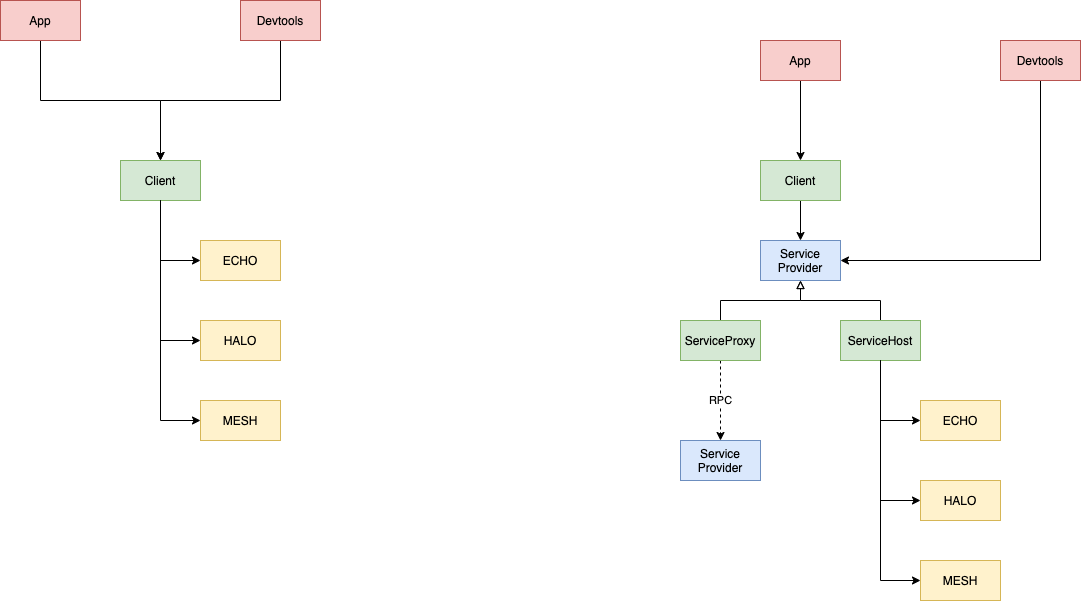

The diagram above was exported from draw.io. Its source (the exported page's mxGraphModel, read from the mxfile embedded in the PNG):
<mxGraphModel dx="1773" dy="1815" grid="1" gridSize="10" guides="1" tooltips="1" connect="1" arrows="1" fold="1" page="1" pageScale="1" pageWidth="827" pageHeight="1169" math="0" shadow="0">
  <root>
    <mxCell id="0" />
    <mxCell id="1" parent="0" />
    <mxCell id="towpbqfOXc5ZOHGrjeR9-1" value="Service&lt;br&gt;Provider" style="rounded=0;whiteSpace=wrap;html=1;fillColor=#dae8fc;strokeColor=#6c8ebf;" vertex="1" parent="1">
      <mxGeometry x="360" y="160" width="80" height="40" as="geometry" />
    </mxCell>
    <mxCell id="towpbqfOXc5ZOHGrjeR9-3" style="edgeStyle=orthogonalEdgeStyle;rounded=0;orthogonalLoop=1;jettySize=auto;html=1;exitX=0.5;exitY=1;exitDx=0;exitDy=0;entryX=0.5;entryY=0;entryDx=0;entryDy=0;" edge="1" parent="1" source="towpbqfOXc5ZOHGrjeR9-2" target="towpbqfOXc5ZOHGrjeR9-1">
      <mxGeometry relative="1" as="geometry" />
    </mxCell>
    <mxCell id="towpbqfOXc5ZOHGrjeR9-2" value="Client" style="rounded=0;whiteSpace=wrap;html=1;fillColor=#d5e8d4;strokeColor=#82b366;" vertex="1" parent="1">
      <mxGeometry x="360" y="80" width="80" height="40" as="geometry" />
    </mxCell>
    <mxCell id="towpbqfOXc5ZOHGrjeR9-5" style="edgeStyle=orthogonalEdgeStyle;rounded=0;orthogonalLoop=1;jettySize=auto;html=1;exitX=0.5;exitY=0;exitDx=0;exitDy=0;entryX=0.5;entryY=1;entryDx=0;entryDy=0;endArrow=block;endFill=0;" edge="1" parent="1" source="towpbqfOXc5ZOHGrjeR9-4" target="towpbqfOXc5ZOHGrjeR9-1">
      <mxGeometry relative="1" as="geometry" />
    </mxCell>
    <mxCell id="towpbqfOXc5ZOHGrjeR9-4" value="ServiceHost" style="rounded=0;whiteSpace=wrap;html=1;fillColor=#d5e8d4;strokeColor=#82b366;" vertex="1" parent="1">
      <mxGeometry x="440" y="240" width="80" height="40" as="geometry" />
    </mxCell>
    <mxCell id="towpbqfOXc5ZOHGrjeR9-10" style="edgeStyle=orthogonalEdgeStyle;rounded=0;orthogonalLoop=1;jettySize=auto;html=1;exitX=0;exitY=0.5;exitDx=0;exitDy=0;entryX=0;entryY=0.5;entryDx=0;entryDy=0;" edge="1" parent="1" target="towpbqfOXc5ZOHGrjeR9-6">
      <mxGeometry relative="1" as="geometry">
        <mxPoint x="480" y="280" as="sourcePoint" />
        <Array as="points">
          <mxPoint x="480" y="420" />
        </Array>
      </mxGeometry>
    </mxCell>
    <mxCell id="towpbqfOXc5ZOHGrjeR9-6" value="HALO" style="rounded=0;whiteSpace=wrap;html=1;fillColor=#fff2cc;strokeColor=#d6b656;" vertex="1" parent="1">
      <mxGeometry x="520" y="400" width="80" height="40" as="geometry" />
    </mxCell>
    <mxCell id="towpbqfOXc5ZOHGrjeR9-9" style="edgeStyle=orthogonalEdgeStyle;rounded=0;orthogonalLoop=1;jettySize=auto;html=1;entryX=0;entryY=0.5;entryDx=0;entryDy=0;" edge="1" parent="1" source="towpbqfOXc5ZOHGrjeR9-4" target="towpbqfOXc5ZOHGrjeR9-7">
      <mxGeometry relative="1" as="geometry" />
    </mxCell>
    <mxCell id="towpbqfOXc5ZOHGrjeR9-7" value="ECHO" style="rounded=0;whiteSpace=wrap;html=1;fillColor=#fff2cc;strokeColor=#d6b656;" vertex="1" parent="1">
      <mxGeometry x="520" y="320" width="80" height="40" as="geometry" />
    </mxCell>
    <mxCell id="towpbqfOXc5ZOHGrjeR9-11" style="edgeStyle=orthogonalEdgeStyle;rounded=0;orthogonalLoop=1;jettySize=auto;html=1;exitX=0.5;exitY=1;exitDx=0;exitDy=0;entryX=0;entryY=0.5;entryDx=0;entryDy=0;" edge="1" parent="1" source="towpbqfOXc5ZOHGrjeR9-4" target="towpbqfOXc5ZOHGrjeR9-8">
      <mxGeometry relative="1" as="geometry" />
    </mxCell>
    <mxCell id="towpbqfOXc5ZOHGrjeR9-8" value="MESH" style="rounded=0;whiteSpace=wrap;html=1;fillColor=#fff2cc;strokeColor=#d6b656;" vertex="1" parent="1">
      <mxGeometry x="520" y="480" width="80" height="40" as="geometry" />
    </mxCell>
    <mxCell id="towpbqfOXc5ZOHGrjeR9-13" style="edgeStyle=orthogonalEdgeStyle;rounded=0;orthogonalLoop=1;jettySize=auto;html=1;exitX=0.5;exitY=0;exitDx=0;exitDy=0;endArrow=block;endFill=0;" edge="1" parent="1" source="towpbqfOXc5ZOHGrjeR9-12" target="towpbqfOXc5ZOHGrjeR9-1">
      <mxGeometry relative="1" as="geometry" />
    </mxCell>
    <mxCell id="towpbqfOXc5ZOHGrjeR9-15" value="RPC" style="edgeStyle=orthogonalEdgeStyle;rounded=0;orthogonalLoop=1;jettySize=auto;html=1;exitX=0.5;exitY=1;exitDx=0;exitDy=0;dashed=1;" edge="1" parent="1" source="towpbqfOXc5ZOHGrjeR9-12" target="towpbqfOXc5ZOHGrjeR9-39">
      <mxGeometry relative="1" as="geometry">
        <mxPoint x="320" y="360" as="targetPoint" />
      </mxGeometry>
    </mxCell>
    <mxCell id="towpbqfOXc5ZOHGrjeR9-12" value="ServiceProxy" style="rounded=0;whiteSpace=wrap;html=1;fillColor=#d5e8d4;strokeColor=#82b366;" vertex="1" parent="1">
      <mxGeometry x="280" y="240" width="80" height="40" as="geometry" />
    </mxCell>
    <mxCell id="towpbqfOXc5ZOHGrjeR9-24" value="Client" style="rounded=0;whiteSpace=wrap;html=1;fillColor=#d5e8d4;strokeColor=#82b366;" vertex="1" parent="1">
      <mxGeometry x="-280" y="80" width="80" height="40" as="geometry" />
    </mxCell>
    <mxCell id="towpbqfOXc5ZOHGrjeR9-25" style="edgeStyle=orthogonalEdgeStyle;rounded=0;orthogonalLoop=1;jettySize=auto;html=1;exitX=0;exitY=0.5;exitDx=0;exitDy=0;entryX=0;entryY=0.5;entryDx=0;entryDy=0;" edge="1" parent="1" target="towpbqfOXc5ZOHGrjeR9-26">
      <mxGeometry relative="1" as="geometry">
        <mxPoint x="-240" y="120" as="sourcePoint" />
        <Array as="points">
          <mxPoint x="-240" y="260" />
        </Array>
      </mxGeometry>
    </mxCell>
    <mxCell id="towpbqfOXc5ZOHGrjeR9-26" value="HALO" style="rounded=0;whiteSpace=wrap;html=1;fillColor=#fff2cc;strokeColor=#d6b656;" vertex="1" parent="1">
      <mxGeometry x="-200" y="240" width="80" height="40" as="geometry" />
    </mxCell>
    <mxCell id="towpbqfOXc5ZOHGrjeR9-27" style="edgeStyle=orthogonalEdgeStyle;rounded=0;orthogonalLoop=1;jettySize=auto;html=1;entryX=0;entryY=0.5;entryDx=0;entryDy=0;" edge="1" parent="1" source="towpbqfOXc5ZOHGrjeR9-24" target="towpbqfOXc5ZOHGrjeR9-28">
      <mxGeometry relative="1" as="geometry" />
    </mxCell>
    <mxCell id="towpbqfOXc5ZOHGrjeR9-28" value="ECHO" style="rounded=0;whiteSpace=wrap;html=1;fillColor=#fff2cc;strokeColor=#d6b656;" vertex="1" parent="1">
      <mxGeometry x="-200" y="160" width="80" height="40" as="geometry" />
    </mxCell>
    <mxCell id="towpbqfOXc5ZOHGrjeR9-29" style="edgeStyle=orthogonalEdgeStyle;rounded=0;orthogonalLoop=1;jettySize=auto;html=1;exitX=0.5;exitY=1;exitDx=0;exitDy=0;entryX=0;entryY=0.5;entryDx=0;entryDy=0;" edge="1" parent="1" source="towpbqfOXc5ZOHGrjeR9-24" target="towpbqfOXc5ZOHGrjeR9-30">
      <mxGeometry relative="1" as="geometry" />
    </mxCell>
    <mxCell id="towpbqfOXc5ZOHGrjeR9-30" value="MESH" style="rounded=0;whiteSpace=wrap;html=1;fillColor=#fff2cc;strokeColor=#d6b656;" vertex="1" parent="1">
      <mxGeometry x="-200" y="320" width="80" height="40" as="geometry" />
    </mxCell>
    <mxCell id="towpbqfOXc5ZOHGrjeR9-34" style="edgeStyle=orthogonalEdgeStyle;rounded=0;orthogonalLoop=1;jettySize=auto;html=1;exitX=0.5;exitY=1;exitDx=0;exitDy=0;endArrow=classic;endFill=1;" edge="1" parent="1" source="towpbqfOXc5ZOHGrjeR9-31" target="towpbqfOXc5ZOHGrjeR9-24">
      <mxGeometry relative="1" as="geometry" />
    </mxCell>
    <mxCell id="towpbqfOXc5ZOHGrjeR9-31" value="App" style="rounded=0;whiteSpace=wrap;html=1;fillColor=#f8cecc;strokeColor=#b85450;" vertex="1" parent="1">
      <mxGeometry x="-400" y="-80" width="80" height="40" as="geometry" />
    </mxCell>
    <mxCell id="towpbqfOXc5ZOHGrjeR9-33" style="edgeStyle=orthogonalEdgeStyle;rounded=0;orthogonalLoop=1;jettySize=auto;html=1;exitX=0.5;exitY=1;exitDx=0;exitDy=0;entryX=0.5;entryY=0;entryDx=0;entryDy=0;endArrow=classic;endFill=1;" edge="1" parent="1" source="towpbqfOXc5ZOHGrjeR9-32" target="towpbqfOXc5ZOHGrjeR9-24">
      <mxGeometry relative="1" as="geometry" />
    </mxCell>
    <mxCell id="towpbqfOXc5ZOHGrjeR9-32" value="Devtools" style="rounded=0;whiteSpace=wrap;html=1;fillColor=#f8cecc;strokeColor=#b85450;" vertex="1" parent="1">
      <mxGeometry x="-160" y="-80" width="80" height="40" as="geometry" />
    </mxCell>
    <mxCell id="towpbqfOXc5ZOHGrjeR9-36" style="edgeStyle=orthogonalEdgeStyle;rounded=0;orthogonalLoop=1;jettySize=auto;html=1;exitX=0.5;exitY=1;exitDx=0;exitDy=0;endArrow=classic;endFill=1;" edge="1" parent="1" source="towpbqfOXc5ZOHGrjeR9-35" target="towpbqfOXc5ZOHGrjeR9-2">
      <mxGeometry relative="1" as="geometry" />
    </mxCell>
    <mxCell id="towpbqfOXc5ZOHGrjeR9-35" value="App" style="rounded=0;whiteSpace=wrap;html=1;fillColor=#f8cecc;strokeColor=#b85450;" vertex="1" parent="1">
      <mxGeometry x="360" y="-40" width="80" height="40" as="geometry" />
    </mxCell>
    <mxCell id="towpbqfOXc5ZOHGrjeR9-38" style="edgeStyle=orthogonalEdgeStyle;rounded=0;orthogonalLoop=1;jettySize=auto;html=1;exitX=0.5;exitY=1;exitDx=0;exitDy=0;entryX=1;entryY=0.5;entryDx=0;entryDy=0;endArrow=classic;endFill=1;" edge="1" parent="1" source="towpbqfOXc5ZOHGrjeR9-37" target="towpbqfOXc5ZOHGrjeR9-1">
      <mxGeometry relative="1" as="geometry" />
    </mxCell>
    <mxCell id="towpbqfOXc5ZOHGrjeR9-37" value="Devtools" style="rounded=0;whiteSpace=wrap;html=1;fillColor=#f8cecc;strokeColor=#b85450;" vertex="1" parent="1">
      <mxGeometry x="600" y="-40" width="80" height="40" as="geometry" />
    </mxCell>
    <mxCell id="towpbqfOXc5ZOHGrjeR9-39" value="Service&lt;br&gt;Provider" style="rounded=0;whiteSpace=wrap;html=1;fillColor=#dae8fc;strokeColor=#6c8ebf;" vertex="1" parent="1">
      <mxGeometry x="280" y="360" width="80" height="40" as="geometry" />
    </mxCell>
  </root>
</mxGraphModel>